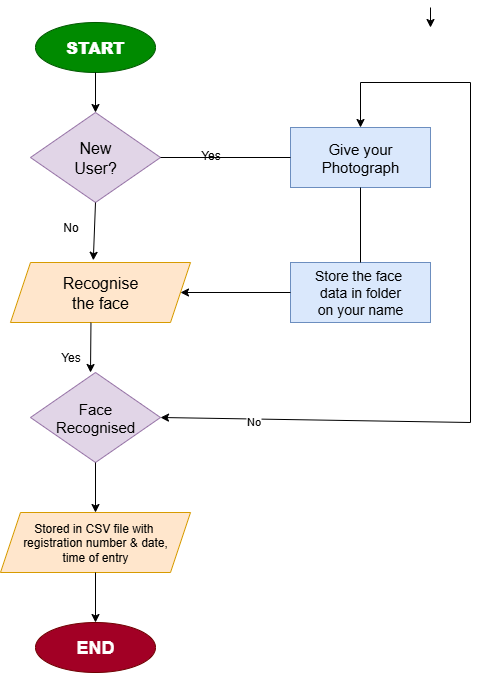

The diagram above was exported from draw.io. Its source (the exported page's mxGraphModel, read from the mxfile embedded in the PNG):
<mxGraphModel dx="1042" dy="562" grid="1" gridSize="10" guides="1" tooltips="1" connect="1" arrows="1" fold="1" page="1" pageScale="1" pageWidth="850" pageHeight="1100" math="0" shadow="0">
  <root>
    <mxCell id="0" />
    <mxCell id="1" parent="0" />
    <mxCell id="aXMX5oN3y2xNYZwiz0Tb-1" value="&lt;h2&gt;&lt;b&gt;&lt;font style=&quot;font-size: 16px;&quot;&gt;START&lt;/font&gt;&lt;/b&gt;&lt;/h2&gt;" style="ellipse;whiteSpace=wrap;html=1;fillColor=#008a00;strokeColor=#005700;fontColor=#ffffff;" vertex="1" parent="1">
      <mxGeometry x="365" y="40" width="120" height="50" as="geometry" />
    </mxCell>
    <mxCell id="aXMX5oN3y2xNYZwiz0Tb-2" value="&lt;font style=&quot;font-size: 18px;&quot;&gt;&lt;b&gt;END&lt;/b&gt;&lt;/font&gt;" style="ellipse;whiteSpace=wrap;html=1;fillColor=#a20025;fontColor=#ffffff;strokeColor=#6F0000;" vertex="1" parent="1">
      <mxGeometry x="365" y="640" width="120" height="50" as="geometry" />
    </mxCell>
    <mxCell id="aXMX5oN3y2xNYZwiz0Tb-3" value="&lt;font style=&quot;font-size: 16px;&quot;&gt;New&lt;/font&gt;&lt;div&gt;&lt;font style=&quot;font-size: 16px;&quot;&gt;User?&lt;/font&gt;&lt;/div&gt;" style="rhombus;whiteSpace=wrap;html=1;fillColor=#e1d5e7;strokeColor=#9673a6;" vertex="1" parent="1">
      <mxGeometry x="360" y="130" width="130" height="90" as="geometry" />
    </mxCell>
    <mxCell id="aXMX5oN3y2xNYZwiz0Tb-4" value="&lt;font style=&quot;font-size: 16px;&quot;&gt;Recognise&lt;/font&gt;&lt;div&gt;&lt;font style=&quot;font-size: 16px;&quot;&gt;the face&lt;/font&gt;&lt;/div&gt;" style="shape=parallelogram;perimeter=parallelogramPerimeter;whiteSpace=wrap;html=1;fixedSize=1;fillColor=#ffe6cc;strokeColor=#d79b00;" vertex="1" parent="1">
      <mxGeometry x="340" y="280" width="180" height="60" as="geometry" />
    </mxCell>
    <mxCell id="aXMX5oN3y2xNYZwiz0Tb-7" style="edgeStyle=orthogonalEdgeStyle;rounded=0;orthogonalLoop=1;jettySize=auto;html=1;exitX=1;exitY=0.5;exitDx=0;exitDy=0;" edge="1" parent="1" source="aXMX5oN3y2xNYZwiz0Tb-5">
      <mxGeometry relative="1" as="geometry">
        <mxPoint x="470" y="420" as="targetPoint" />
      </mxGeometry>
    </mxCell>
    <mxCell id="aXMX5oN3y2xNYZwiz0Tb-5" value="&lt;font style=&quot;font-size: 15px;&quot;&gt;Face&lt;/font&gt;&lt;div&gt;&lt;font style=&quot;font-size: 15px;&quot;&gt;Recognised&lt;/font&gt;&lt;/div&gt;" style="rhombus;whiteSpace=wrap;html=1;fillColor=#e1d5e7;strokeColor=#9673a6;" vertex="1" parent="1">
      <mxGeometry x="360" y="390" width="130" height="90" as="geometry" />
    </mxCell>
    <mxCell id="aXMX5oN3y2xNYZwiz0Tb-6" value="Stored in CSV file with&amp;nbsp;&lt;div&gt;registration number &amp;amp; date,&lt;/div&gt;&lt;div&gt;time&lt;span style=&quot;background-color: transparent; color: light-dark(rgb(0, 0, 0), rgb(255, 255, 255));&quot;&gt;&amp;nbsp;of entry&lt;/span&gt;&lt;/div&gt;" style="shape=parallelogram;perimeter=parallelogramPerimeter;whiteSpace=wrap;html=1;fixedSize=1;fillColor=#ffe6cc;strokeColor=#d79b00;" vertex="1" parent="1">
      <mxGeometry x="330" y="530" width="190" height="60" as="geometry" />
    </mxCell>
    <mxCell id="aXMX5oN3y2xNYZwiz0Tb-11" value="" style="endArrow=classic;html=1;rounded=0;entryX=0.5;entryY=0;entryDx=0;entryDy=0;exitX=0.5;exitY=1;exitDx=0;exitDy=0;" edge="1" parent="1" source="aXMX5oN3y2xNYZwiz0Tb-1" target="aXMX5oN3y2xNYZwiz0Tb-3">
      <mxGeometry width="50" height="50" relative="1" as="geometry">
        <mxPoint x="340" y="80" as="sourcePoint" />
        <mxPoint x="370" y="100" as="targetPoint" />
      </mxGeometry>
    </mxCell>
    <mxCell id="aXMX5oN3y2xNYZwiz0Tb-12" value="" style="endArrow=classic;html=1;rounded=0;exitX=0.5;exitY=1;exitDx=0;exitDy=0;entryX=0.46;entryY=-0.037;entryDx=0;entryDy=0;entryPerimeter=0;" edge="1" parent="1" source="aXMX5oN3y2xNYZwiz0Tb-3" target="aXMX5oN3y2xNYZwiz0Tb-4">
      <mxGeometry width="50" height="50" relative="1" as="geometry">
        <mxPoint x="423" y="220" as="sourcePoint" />
        <mxPoint x="428" y="280" as="targetPoint" />
      </mxGeometry>
    </mxCell>
    <mxCell id="aXMX5oN3y2xNYZwiz0Tb-13" value="" style="endArrow=classic;html=1;rounded=0;exitX=0.447;exitY=1.003;exitDx=0;exitDy=0;exitPerimeter=0;" edge="1" parent="1" source="aXMX5oN3y2xNYZwiz0Tb-4">
      <mxGeometry width="50" height="50" relative="1" as="geometry">
        <mxPoint x="370" y="440" as="sourcePoint" />
        <mxPoint x="420" y="390" as="targetPoint" />
      </mxGeometry>
    </mxCell>
    <mxCell id="aXMX5oN3y2xNYZwiz0Tb-14" value="" style="endArrow=classic;html=1;rounded=0;exitX=0.5;exitY=1;exitDx=0;exitDy=0;entryX=0.5;entryY=0;entryDx=0;entryDy=0;" edge="1" parent="1" source="aXMX5oN3y2xNYZwiz0Tb-5" target="aXMX5oN3y2xNYZwiz0Tb-6">
      <mxGeometry width="50" height="50" relative="1" as="geometry">
        <mxPoint x="380" y="580" as="sourcePoint" />
        <mxPoint x="430" y="530" as="targetPoint" />
      </mxGeometry>
    </mxCell>
    <mxCell id="aXMX5oN3y2xNYZwiz0Tb-15" value="" style="endArrow=classic;html=1;rounded=0;exitX=0.5;exitY=1;exitDx=0;exitDy=0;entryX=0.5;entryY=0;entryDx=0;entryDy=0;" edge="1" parent="1" source="aXMX5oN3y2xNYZwiz0Tb-6" target="aXMX5oN3y2xNYZwiz0Tb-2">
      <mxGeometry width="50" height="50" relative="1" as="geometry">
        <mxPoint x="380" y="690" as="sourcePoint" />
        <mxPoint x="430" y="640" as="targetPoint" />
      </mxGeometry>
    </mxCell>
    <mxCell id="aXMX5oN3y2xNYZwiz0Tb-16" value="&lt;font style=&quot;font-size: 15px;&quot;&gt;Give your&lt;/font&gt;&lt;div&gt;&lt;font style=&quot;font-size: 15px;&quot;&gt;Photograph&lt;/font&gt;&lt;/div&gt;" style="rounded=0;whiteSpace=wrap;html=1;fillColor=#dae8fc;strokeColor=#6c8ebf;" vertex="1" parent="1">
      <mxGeometry x="620" y="145" width="140" height="60" as="geometry" />
    </mxCell>
    <mxCell id="aXMX5oN3y2xNYZwiz0Tb-17" value="&lt;font style=&quot;font-size: 14px;&quot;&gt;Store the face&amp;nbsp;&lt;/font&gt;&lt;div&gt;&lt;font style=&quot;font-size: 14px;&quot;&gt;data in folder&lt;/font&gt;&lt;/div&gt;&lt;div&gt;&lt;font style=&quot;font-size: 14px;&quot;&gt;on your name&lt;/font&gt;&lt;/div&gt;" style="rounded=0;whiteSpace=wrap;html=1;fillColor=#dae8fc;strokeColor=#6c8ebf;" vertex="1" parent="1">
      <mxGeometry x="620" y="280" width="140" height="60" as="geometry" />
    </mxCell>
    <mxCell id="aXMX5oN3y2xNYZwiz0Tb-18" value="" style="endArrow=none;html=1;rounded=0;entryX=0;entryY=0.5;entryDx=0;entryDy=0;exitX=1;exitY=0.5;exitDx=0;exitDy=0;" edge="1" parent="1" source="aXMX5oN3y2xNYZwiz0Tb-3" target="aXMX5oN3y2xNYZwiz0Tb-16">
      <mxGeometry width="50" height="50" relative="1" as="geometry">
        <mxPoint x="530" y="180" as="sourcePoint" />
        <mxPoint x="580" y="130" as="targetPoint" />
      </mxGeometry>
    </mxCell>
    <mxCell id="aXMX5oN3y2xNYZwiz0Tb-21" style="edgeStyle=orthogonalEdgeStyle;rounded=0;orthogonalLoop=1;jettySize=auto;html=1;" edge="1" parent="1">
      <mxGeometry relative="1" as="geometry">
        <mxPoint x="760" y="25" as="sourcePoint" />
        <mxPoint x="760" y="45" as="targetPoint" />
      </mxGeometry>
    </mxCell>
    <mxCell id="aXMX5oN3y2xNYZwiz0Tb-22" value="" style="endArrow=none;html=1;rounded=0;exitX=0.5;exitY=0;exitDx=0;exitDy=0;" edge="1" parent="1" source="aXMX5oN3y2xNYZwiz0Tb-17">
      <mxGeometry width="50" height="50" relative="1" as="geometry">
        <mxPoint x="640" y="255" as="sourcePoint" />
        <mxPoint x="690" y="205" as="targetPoint" />
      </mxGeometry>
    </mxCell>
    <mxCell id="aXMX5oN3y2xNYZwiz0Tb-23" value="" style="endArrow=classic;html=1;rounded=0;exitX=0;exitY=0.5;exitDx=0;exitDy=0;entryX=1;entryY=0.5;entryDx=0;entryDy=0;" edge="1" parent="1" source="aXMX5oN3y2xNYZwiz0Tb-17" target="aXMX5oN3y2xNYZwiz0Tb-4">
      <mxGeometry width="50" height="50" relative="1" as="geometry">
        <mxPoint x="530" y="330" as="sourcePoint" />
        <mxPoint x="580" y="280" as="targetPoint" />
      </mxGeometry>
    </mxCell>
    <mxCell id="aXMX5oN3y2xNYZwiz0Tb-27" value="" style="endArrow=classic;html=1;rounded=0;entryX=0.5;entryY=0;entryDx=0;entryDy=0;" edge="1" parent="1" target="aXMX5oN3y2xNYZwiz0Tb-16">
      <mxGeometry width="50" height="50" relative="1" as="geometry">
        <mxPoint x="690" y="100" as="sourcePoint" />
        <mxPoint x="690" y="140" as="targetPoint" />
      </mxGeometry>
    </mxCell>
    <mxCell id="aXMX5oN3y2xNYZwiz0Tb-28" value="" style="endArrow=none;html=1;rounded=0;" edge="1" parent="1">
      <mxGeometry width="50" height="50" relative="1" as="geometry">
        <mxPoint x="690" y="100" as="sourcePoint" />
        <mxPoint x="800" y="100" as="targetPoint" />
      </mxGeometry>
    </mxCell>
    <mxCell id="aXMX5oN3y2xNYZwiz0Tb-29" value="" style="endArrow=none;html=1;rounded=0;" edge="1" parent="1">
      <mxGeometry width="50" height="50" relative="1" as="geometry">
        <mxPoint x="800" y="440" as="sourcePoint" />
        <mxPoint x="800" y="100" as="targetPoint" />
      </mxGeometry>
    </mxCell>
    <mxCell id="aXMX5oN3y2xNYZwiz0Tb-30" value="" style="endArrow=classic;html=1;rounded=0;entryX=1;entryY=0.5;entryDx=0;entryDy=0;" edge="1" parent="1" target="aXMX5oN3y2xNYZwiz0Tb-5">
      <mxGeometry width="50" height="50" relative="1" as="geometry">
        <mxPoint x="800" y="440" as="sourcePoint" />
        <mxPoint x="490" y="430" as="targetPoint" />
      </mxGeometry>
    </mxCell>
    <mxCell id="aXMX5oN3y2xNYZwiz0Tb-37" value="No" style="edgeLabel;html=1;align=center;verticalAlign=middle;resizable=0;points=[];" vertex="1" connectable="0" parent="aXMX5oN3y2xNYZwiz0Tb-30">
      <mxGeometry x="0.4011" y="2" relative="1" as="geometry">
        <mxPoint as="offset" />
      </mxGeometry>
    </mxCell>
    <mxCell id="aXMX5oN3y2xNYZwiz0Tb-31" value="No" style="text;html=1;align=center;verticalAlign=middle;resizable=0;points=[];autosize=1;strokeColor=none;fillColor=none;" vertex="1" parent="1">
      <mxGeometry x="380" y="230" width="40" height="30" as="geometry" />
    </mxCell>
    <mxCell id="aXMX5oN3y2xNYZwiz0Tb-33" value="Yes" style="text;html=1;align=center;verticalAlign=middle;resizable=0;points=[];autosize=1;strokeColor=none;fillColor=none;" vertex="1" parent="1">
      <mxGeometry x="380" y="360" width="40" height="30" as="geometry" />
    </mxCell>
    <mxCell id="aXMX5oN3y2xNYZwiz0Tb-35" value="Yes" style="text;html=1;align=center;verticalAlign=middle;resizable=0;points=[];autosize=1;strokeColor=none;fillColor=none;" vertex="1" parent="1">
      <mxGeometry x="520" y="158" width="40" height="30" as="geometry" />
    </mxCell>
  </root>
</mxGraphModel>